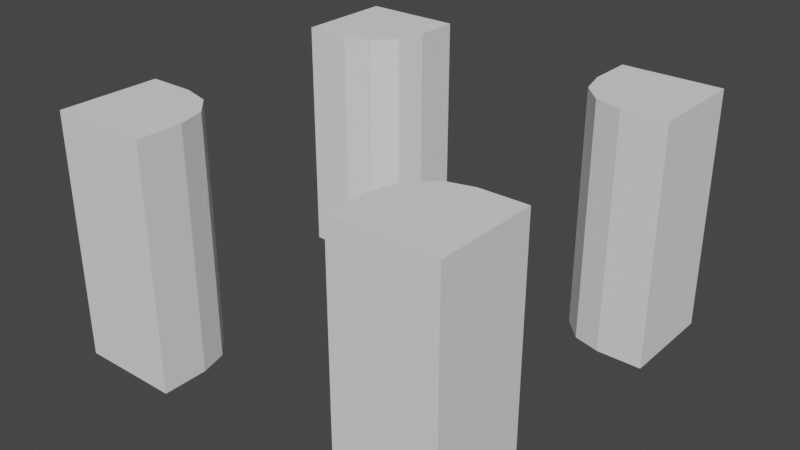 # Source: ArchIntersection.blend  (saved by Blender 2.83.19; exported with 4.5.12 LTS)
import bpy
from mathutils import Matrix  # noqa: F401  (used for matrix-valued properties, if any)

bpy.ops.wm.read_factory_settings(use_empty=True)
scene = bpy.context.scene
scene.name = 'Scene'

# ---- collections
col_collection = bpy.data.collections.new('Collection'); scene.collection.children.link(col_collection)

# ---- world
world_world = bpy.data.worlds.new('World'); scene.world = world_world
world_world.use_nodes = True; world_world.node_tree.nodes.clear()
_N = world_world.node_tree.nodes; _L = world_world.node_tree.links
n0 = _N.new('ShaderNodeOutputWorld'); n0.name = 'World Output'; n0.location = (300, 300)
n1 = _N.new('ShaderNodeBackground'); n1.name = 'Background'; n1.location = (10, 300)
n1.inputs[0].default_value = (0.05088, 0.05088, 0.05088, 1.0)
_L.new(n1.outputs[0], n0.inputs[0])
n0.is_active_output = True
world_world.color = (0.05088, 0.05088, 0.05088)
world_world.use_sun_shadow = False
world_world.sun_shadow_jitter_overblur = 0.0

# ---- meshes
me_plane_001 = bpy.data.meshes.new('Plane.001')
me_plane_001.from_pydata([(250.0, 250.0, 300.0), (-250.0, -250.0, 300.0), (-250.0, 125.0, 300.0), (-250.0, 250.0, 300.0), (-125.0, 250.0, 300.0), (250.0, -125.0, 300.0), (250.0, -250.0, 300.0), (125.0, 250.0, 300.0), (-125.0, -250.0, 300.0), (-125.0, 250.0, 0.0), (125.0, 250.0, 0.0), (125.0, -250.0, 0.0), (-125.0, -250.0, 0.0), (250.0, 125.0, 0.0), (250.0, -125.0, 0.0), (-250.0, -125.0, 0.0), (-250.0, 125.0, 0.0), (-250.0, -250.0, 0.0), (250.0, -250.0, 0.0), (-250.0, 250.0, 0.0), (250.0, 250.0, 0.0), (125.0, -250.0, 300.0), (250.0, 125.0, 300.0), (-250.0, -125.0, 300.0), (-193.6, 125.0, 300.0), (-125.0, 193.6, 300.0), (-159.3, 134.2, 300.0), (-134.2, 159.3, 300.0), (125.0, 193.6, 300.0), (193.6, 125.0, 300.0), (134.2, 159.3, 300.0), (159.3, 134.2, 300.0), (-125.0, -193.6, 300.0), (-193.6, -125.0, 300.0), (-134.2, -159.3, 300.0), (-159.3, -134.2, 300.0), (-193.6, -125.0, 0.0), (-125.0, -193.6, 0.0), (-159.3, -134.2, 0.0), (-134.2, -159.3, 0.0), (125.0, -193.6, 0.0), (193.6, -125.0, 0.0), (134.2, -159.3, 0.0), (159.3, -134.2, 0.0), (-125.0, 193.6, 0.0), (-193.6, 125.0, 0.0), (-134.2, 159.3, 0.0), (-159.3, 134.2, 0.0), (193.6, 125.0, 0.0), (125.0, 193.6, 0.0), (159.3, 134.2, 0.0), (134.2, 159.3, 0.0), (193.6, -125.0, 300.0), (125.0, -193.6, 300.0), (159.3, -134.2, 300.0), (134.2, -159.3, 300.0)], [], [(36, 15, 23, 33), (16, 45, 24, 2), (10, 49, 28, 7), (48, 13, 22, 29), (12, 37, 32, 8), (11, 18, 6, 21), (13, 20, 0, 22), (20, 10, 7, 0), (18, 14, 5, 6), (15, 17, 1, 23), (28, 30, 31, 29, 22, 0, 7), (17, 12, 8, 1), (9, 19, 3, 4), (1, 8, 32, 34, 35, 33, 23), (2, 24, 26, 27, 25, 4, 3), (21, 6, 5, 52, 54, 55, 53), (14, 41, 52, 5), (19, 16, 2, 3), (40, 11, 21, 53), (48, 29, 31, 50), (50, 31, 30, 51), (51, 30, 28, 49), (44, 25, 27, 46), (46, 27, 26, 47), (47, 26, 24, 45), (36, 33, 35, 38), (38, 35, 34, 39), (39, 34, 32, 37), (40, 53, 55, 42), (42, 55, 54, 43), (43, 54, 52, 41), (44, 9, 4, 25)])
_uv = me_plane_001.uv_layers.new(name='UVMap')
_uv.uv.foreach_set('vector', [0.1129, 0.25, 0.0, 0.25, 0.0, 0.25, 0.1129, 0.25, 0.0, 0.75, 0.1129, 0.75, 0.1129, 0.75, 0.0, 0.75, 0.75, 1.0, 0.75, 0.8871, 0.75, 0.8871, 0.75, 1.0, 0.8871, 0.75, 1.0, 0.75, 1.0, 0.75, 0.8871, 0.75, 0.25, 0.0, 0.25, 0.1129, 0.25, 0.1129, 0.25, 0.0, 0.0, 0.0, 0.0, 0.0, 0.0, 0.0, 0.0, 0.0, 0.0, 0.0, 0.0, 0.0, 0.0, 0.0, 0.0, 0.0, 0.0, 0.0, 0.0, 0.0, 0.0, 0.0, 0.0, 0.0, 0.0, 0.0, 0.0, 0.0, 0.0, 0.0, 0.0, 0.0, 0.0, 0.0, 0.0, 0.0, 0.0, 0.0, 0.0, 0.0, 0.75, 0.8871, 0.7561, 0.8186, 0.8186, 0.7561, 0.8871, 0.75, 1.0, 0.75, 1.0, 1.0, 0.75, 1.0, 0.0, 0.0, 0.0, 0.0, 0.0, 0.0, 0.0, 0.0, 0.0, 0.0, 0.0, 0.0, 0.0, 0.0, 0.0, 0.0, 0.0, 0.0, 0.25, 0.0, 0.25, 0.1129, 0.2439, 0.1814, 0.1814, 0.2439, 0.1129, 0.25, 0.0, 0.25, 0.0, 0.75, 0.1129, 0.75, 0.1814, 0.7561, 0.2439, 0.8186, 0.25, 0.8871, 0.25, 1.0, 0.0, 1.0, 0.75, 0.0, 1.0, 0.0, 1.0, 0.25, 0.8871, 0.25, 0.8186, 0.2439, 0.7561, 0.1814, 0.75, 0.1129, 1.0, 0.25, 0.8871, 0.25, 0.8871, 0.25, 1.0, 0.25, 0.0, 0.0, 0.0, 0.0, 0.0, 0.0, 0.0, 0.0, 0.75, 0.1129, 0.75, 0.0, 0.75, 0.0, 0.75, 0.1129, 0.8871, 0.75, 0.8871, 0.75, 0.8186, 0.7561, 0.8186, 0.75, 0.8186, 0.75, 0.8186, 0.7561, 0.7561, 0.8186, 0.75, 0.8186, 0.75, 0.8186, 0.7561, 0.8186, 0.75, 0.8871, 0.75, 0.8871, 0.25, 0.8871, 0.25, 0.8871, 0.2439, 0.8186, 0.25, 0.8186, 0.25, 0.8186, 0.2439, 0.8186, 0.1814, 0.7561, 0.1814, 0.75, 0.1814, 0.75, 0.1814, 0.7561, 0.1129, 0.75, 0.1129, 0.75, 0.1129, 0.25, 0.1129, 0.25, 0.1814, 0.2439, 0.1814, 0.25, 0.1814, 0.25, 0.1814, 0.2439, 0.2439, 0.1814, 0.25, 0.1814, 0.25, 0.1814, 0.2439, 0.1814, 0.25, 0.1129, 0.25, 0.1129, 0.75, 0.1129, 0.75, 0.1129, 0.7561, 0.1814, 0.75, 0.1814, 0.75, 0.1814, 0.7561, 0.1814, 0.8186, 0.2439, 0.8186, 0.25, 0.8186, 0.25, 0.8186, 0.2439, 0.8871, 0.25, 0.8871, 0.25, 0.25, 0.8871, 0.25, 1.0, 0.25, 1.0, 0.25, 0.8871])
me_plane_001.use_remesh_fix_poles = True
me_plane_001.use_remesh_preserve_attributes = False
me_plane_001.use_mirror_vertex_groups = False
me_plane_001.update()
me_plane_001.normals_split_custom_set([tuple(v) for v in zip(*[iter([0.0, 1.0, 0.0, 0.0, 1.0, 0.0, 0.0, 1.0, 0.0, 0.0, 1.0, 0.0, 0.0, -1.0, 0.0, 0.0, -1.0, 0.0, 0.0, -1.0, 0.0, 0.0, -1.0, 0.0, -1.0, 0.0, 0.0, -1.0, 0.0, 0.0, -1.0, 0.0, 0.0, -1.0, 0.0, 0.0, 0.0, -1.0, 0.0, 0.0, -1.0, 0.0, 0.0, -1.0, 0.0, 0.0, -1.0, 0.0, 1.0, 0.0, 0.0, 1.0, 0.0, 0.0, 1.0, 0.0, 0.0, 1.0, 0.0, 0.0, 0.0, -1.0, 0.0, 0.0, -1.0, 0.0, 0.0, -1.0, 0.0, 0.0, -1.0, 0.0, 1.0, 0.0, 0.0, 1.0, 0.0, 0.0, 1.0, 0.0, 0.0, 1.0, 0.0, 0.0, 0.0, 1.0, 0.0, 0.0, 1.0, 0.0, 0.0, 1.0, 0.0, 0.0, 1.0, 0.0, 1.0, 0.0, 0.0, 1.0, 0.0, 0.0, 1.0, 0.0, 0.0, 1.0, 0.0, 0.0, -1.0, 0.0, 0.0, -1.0, 0.0, 0.0, -1.0, 0.0, 0.0, -1.0, 0.0, 0.0, 0.0, 0.0, 1.0, 0.0, 0.0, 1.0, 0.0, 0.0, 1.0, 0.0, 0.0, 1.0, 0.0, 0.0, 1.0, 0.0, 0.0, 1.0, 0.0, 0.0, 1.0, 0.0, -1.0, 0.0, 0.0, -1.0, 0.0, 0.0, -1.0, 0.0, 0.0, -1.0, 0.0, 0.0, 1.0, 0.0, 0.0, 1.0, 0.0, 0.0, 1.0, 0.0, 0.0, 1.0, 0.0, 1.69e-08, 0.0, 1.0, 1.69e-08, 0.0, 1.0, 1.69e-08, 0.0, 1.0, 1.69e-08, 0.0, 1.0, 1.69e-08, 0.0, 1.0, 1.69e-08, 0.0, 1.0, 1.69e-08, 0.0, 1.0, 0.0, 0.0, 1.0, 0.0, 0.0, 1.0, 0.0, 0.0, 1.0, 0.0, 0.0, 1.0, 0.0, 0.0, 1.0, 0.0, 0.0, 1.0, 0.0, 0.0, 1.0, 0.0, 0.0, 1.0, 0.0, 0.0, 1.0, 0.0, 0.0, 1.0, 0.0, 0.0, 1.0, 0.0, 0.0, 1.0, 0.0, 0.0, 1.0, 0.0, 0.0, 1.0, 0.0, 1.0, 0.0, 0.0, 1.0, 0.0, 0.0, 1.0, 0.0, 0.0, 1.0, 0.0, -1.0, 0.0, 0.0, -1.0, 0.0, 0.0, -1.0, 0.0, 0.0, -1.0, 0.0, 0.0, -1.0, 0.0, 0.0, -1.0, 0.0, 0.0, -1.0, 0.0, 0.0, -1.0, 0.0, 0.0, -0.2588, -0.9659, 0.0, -0.2588, -0.9659, 0.0, -0.2588, -0.9659, 0.0, -0.2588, -0.9659, 0.0, -0.7071, -0.7071, 0.0, -0.7071, -0.7071, 0.0, -0.7071, -0.7071, 0.0, -0.7071, -0.7071, 0.0, -0.9659, -0.2588, 0.0, -0.9659, -0.2588, 0.0, -0.9659, -0.2588, 0.0, -0.9659, -0.2588, 0.0, 0.9659, -0.2588, 0.0, 0.9659, -0.2588, 0.0, 0.9659, -0.2588, 0.0, 0.9659, -0.2588, 0.0, 0.7071, -0.7071, 0.0, 0.7071, -0.7071, 0.0, 0.7071, -0.7071, 0.0, 0.7071, -0.7071, 0.0, 0.2588, -0.9659, 0.0, 0.2588, -0.9659, 0.0, 0.2588, -0.9659, 0.0, 0.2588, -0.9659, 0.0, 0.2588, 0.9659, 0.0, 0.2588, 0.9659, 0.0, 0.2588, 0.9659, 0.0, 0.2588, 0.9659, 0.0, 0.7071, 0.7071, 0.0, 0.7071, 0.7071, 0.0, 0.7071, 0.7071, 0.0, 0.7071, 0.7071, 0.0, 0.9659, 0.2588, 0.0, 0.9659, 0.2588, 0.0, 0.9659, 0.2588, 0.0, 0.9659, 0.2588, 0.0, -0.9659, 0.2588, 0.0, -0.9659, 0.2588, 0.0, -0.9659, 0.2588, 0.0, -0.9659, 0.2588, 0.0, -0.7071, 0.7071, 0.0, -0.7071, 0.7071, 0.0, -0.7071, 0.7071, 0.0, -0.7071, 0.7071, 0.0, -0.2588, 0.9659, 0.0, -0.2588, 0.9659, 0.0, -0.2588, 0.9659, 0.0, -0.2588, 0.9659, 0.0, 1.0, 0.0, 0.0, 1.0, 0.0, 0.0, 1.0, 0.0, 0.0, 1.0, 0.0, 0.0])] * 3)])

# ---- objects
ob_archintersection_003 = bpy.data.objects.new('ArchIntersection.003', me_plane_001)

# ---- transforms, parenting, visibility, modifiers, constraints
ob_archintersection_003.location = (0.0, 0.0, 0.0)
ob_archintersection_003.scale = (0.01, 0.01, 0.01)
ob_archintersection_003.color = (0.8, 0.8, 0.8, 1.0)
ob_archintersection_003.lineart.crease_threshold = 0.0

# ---- collection membership
col_collection.objects.link(ob_archintersection_003)

# ---- scene / render settings (as saved in the file)
scene.frame_start = 1; scene.frame_end = 250; scene.frame_set(1)
scene.render.engine = 'BLENDER_EEVEE_NEXT'
scene.cycles.use_denoising = False
scene.cycles.samples = 128
scene.cycles.sampling_pattern = 'TABULATED_SOBOL'
scene.cycles.use_adaptive_sampling = False
scene.cycles.use_light_tree = False
scene.view_settings.view_transform = 'Filmic'
bpy.context.view_layer.update()

# ---- added for rendering (the .blend has no active camera and no usable light): camera, sun
cam_auto = bpy.data.cameras.new('AutoCamera')
cam_auto.lens = 50.0
cam_auto.sensor_width = 36.0
cam_auto.clip_end = 1000.0
ob_auto_camera = bpy.data.objects.new('AutoCamera', cam_auto)
scene.collection.objects.link(ob_auto_camera)
ob_auto_camera.location = (7.10678, -8.52814, 7.18543)
ob_auto_camera.rotation_euler = (1.09748, -7.21219e-08, 0.694738)
scene.camera = ob_auto_camera
light_auto_sun = bpy.data.lights.new('AutoSun', 'SUN')
light_auto_sun.energy = 3.0
light_auto_sun.angle = 0.0523599
ob_auto_sun = bpy.data.objects.new('AutoSun', light_auto_sun)
scene.collection.objects.link(ob_auto_sun)
ob_auto_sun.rotation_euler = (0.872665, 0.174533, 0.523599)
bpy.context.view_layer.update()
